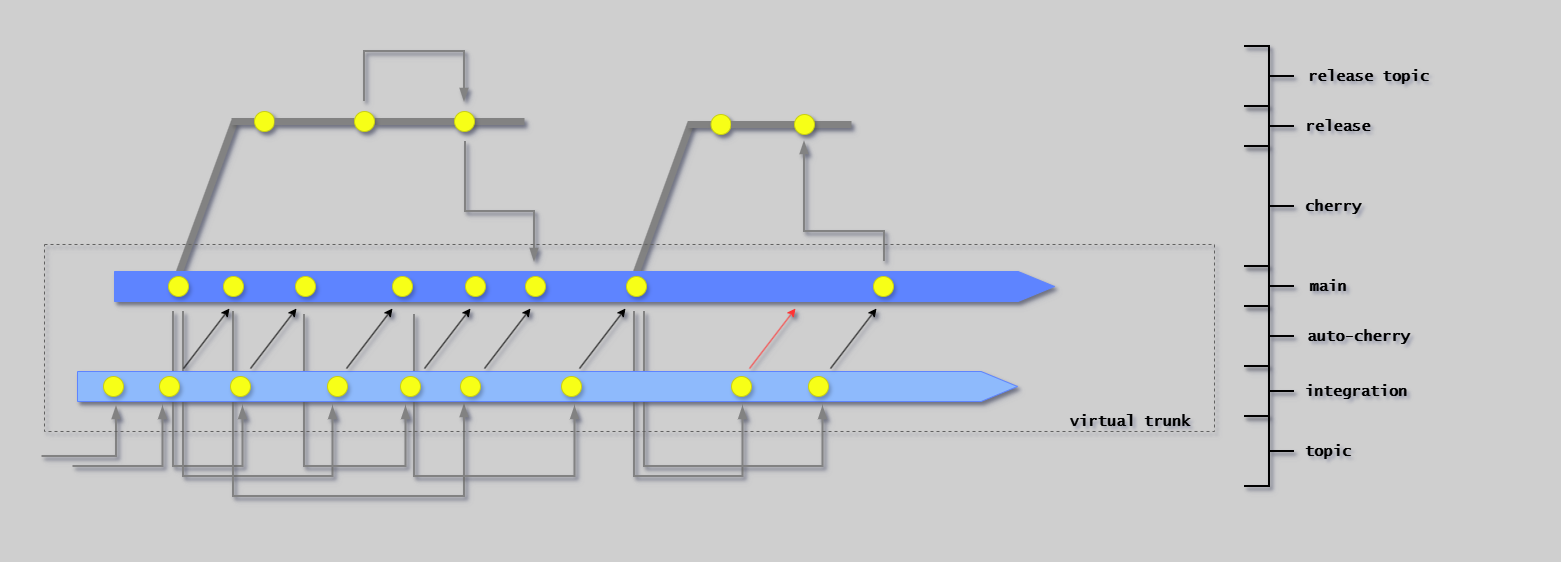

The diagram above was exported from draw.io. Its source (the exported page's mxGraphModel, read from the mxfile embedded in the PNG):
<mxGraphModel dx="2512" dy="-6607" grid="1" gridSize="10" guides="1" tooltips="1" connect="1" arrows="1" fold="1" page="1" pageScale="1" pageWidth="1654" pageHeight="1169" background="#CFCFCF" math="0" shadow="1">
  <root>
    <mxCell id="0" />
    <mxCell id="1" parent="0" />
    <mxCell id="RXrEg-iPyTun6N4x9hFU-55" value="" style="endArrow=none;html=1;rounded=0;strokeColor=#828282;strokeWidth=7;exitX=0.069;exitY=0.02;exitDx=0;exitDy=0;exitPerimeter=0;shadow=1;" parent="1" edge="1">
      <mxGeometry width="50" height="50" relative="1" as="geometry">
        <mxPoint x="-998.5" y="7309" as="sourcePoint" />
        <mxPoint x="-943.5" y="7158" as="targetPoint" />
      </mxGeometry>
    </mxCell>
    <mxCell id="G46-tSZCfBZYrONh_9nJ-37" value="" style="group;strokeColor=none;dashed=1;dashPattern=12 12;shadow=1;" parent="1" vertex="1" connectable="0">
      <mxGeometry x="-1630" y="7040" width="1540" height="540" as="geometry" />
    </mxCell>
    <mxCell id="aCDJL3sqAOU6FaK6RYbX-2" value="&lt;font size=&quot;1&quot;&gt;&lt;b style=&quot;font-size: 15px;&quot;&gt;main&lt;br&gt;&lt;/b&gt;&lt;/font&gt;" style="text;html=1;strokeColor=none;fillColor=none;align=center;verticalAlign=middle;whiteSpace=wrap;rounded=0;fontFamily=Lucida Console;shadow=1;" parent="1" vertex="1">
      <mxGeometry x="-331" y="7312" width="50" height="20" as="geometry" />
    </mxCell>
    <mxCell id="RXrEg-iPyTun6N4x9hFU-6" value="" style="endArrow=none;html=1;rounded=0;strokeColor=#828282;strokeWidth=7;exitX=0.069;exitY=0.02;exitDx=0;exitDy=0;exitPerimeter=0;shadow=1;" parent="1" source="RXrEg-iPyTun6N4x9hFU-3" edge="1">
      <mxGeometry width="50" height="50" relative="1" as="geometry">
        <mxPoint x="-1410" y="7267" as="sourcePoint" />
        <mxPoint x="-1400" y="7157" as="targetPoint" />
      </mxGeometry>
    </mxCell>
    <mxCell id="RXrEg-iPyTun6N4x9hFU-7" value="" style="endArrow=none;html=1;rounded=0;strokeColor=#828282;strokeWidth=7;shadow=1;" parent="1" source="RXrEg-iPyTun6N4x9hFU-15" edge="1">
      <mxGeometry width="50" height="50" relative="1" as="geometry">
        <mxPoint x="-1403" y="7157" as="sourcePoint" />
        <mxPoint x="-1110" y="7157" as="targetPoint" />
      </mxGeometry>
    </mxCell>
    <mxCell id="RXrEg-iPyTun6N4x9hFU-3" value="" style="shape=singleArrow;whiteSpace=wrap;html=1;arrowWidth=1;arrowSize=0.03868852459016379;fillColor=#5E84FF;strokeColor=#5E84FF;shadow=1;" parent="1" vertex="1">
      <mxGeometry x="-1520" y="7307" width="940" height="30" as="geometry" />
    </mxCell>
    <mxCell id="RXrEg-iPyTun6N4x9hFU-13" value="" style="endArrow=none;html=1;rounded=0;strokeColor=#828282;strokeWidth=7;shadow=1;" parent="1" target="RXrEg-iPyTun6N4x9hFU-12" edge="1">
      <mxGeometry width="50" height="50" relative="1" as="geometry">
        <mxPoint x="-1403" y="7157" as="sourcePoint" />
        <mxPoint x="-1110" y="7157" as="targetPoint" />
      </mxGeometry>
    </mxCell>
    <mxCell id="RXrEg-iPyTun6N4x9hFU-12" value="" style="ellipse;whiteSpace=wrap;html=1;aspect=fixed;fillColor=#F7FF17;strokeColor=#C8CF13;shadow=1;" parent="1" vertex="1">
      <mxGeometry x="-1380" y="7147" width="20" height="20" as="geometry" />
    </mxCell>
    <mxCell id="RXrEg-iPyTun6N4x9hFU-17" value="" style="endArrow=none;html=1;rounded=0;strokeColor=#828282;strokeWidth=7;shadow=1;" parent="1" source="RXrEg-iPyTun6N4x9hFU-12" target="RXrEg-iPyTun6N4x9hFU-15" edge="1">
      <mxGeometry width="50" height="50" relative="1" as="geometry">
        <mxPoint x="-1360" y="7157" as="sourcePoint" />
        <mxPoint x="-1110" y="7157" as="targetPoint" />
      </mxGeometry>
    </mxCell>
    <mxCell id="RXrEg-iPyTun6N4x9hFU-15" value="" style="ellipse;whiteSpace=wrap;html=1;aspect=fixed;fillColor=#F7FF17;strokeColor=#C8CF13;shadow=1;" parent="1" vertex="1">
      <mxGeometry x="-1280" y="7147" width="20" height="20" as="geometry" />
    </mxCell>
    <mxCell id="RXrEg-iPyTun6N4x9hFU-18" value="" style="ellipse;whiteSpace=wrap;html=1;aspect=fixed;fillColor=#F7FF17;strokeColor=#C8CF13;shadow=1;" parent="1" vertex="1">
      <mxGeometry x="-1180" y="7147" width="20" height="20" as="geometry" />
    </mxCell>
    <mxCell id="RXrEg-iPyTun6N4x9hFU-24" value="" style="ellipse;whiteSpace=wrap;html=1;aspect=fixed;fillColor=#F7FF17;strokeColor=#C8CF13;shadow=1;" parent="1" vertex="1">
      <mxGeometry x="-1466" y="7312" width="20" height="20" as="geometry" />
    </mxCell>
    <mxCell id="RXrEg-iPyTun6N4x9hFU-28" value="" style="ellipse;whiteSpace=wrap;html=1;aspect=fixed;fillColor=#F7FF17;strokeColor=#C8CF13;shadow=1;" parent="1" vertex="1">
      <mxGeometry x="-1411" y="7312" width="20" height="20" as="geometry" />
    </mxCell>
    <mxCell id="RXrEg-iPyTun6N4x9hFU-29" value="" style="ellipse;whiteSpace=wrap;html=1;aspect=fixed;fillColor=#F7FF17;strokeColor=#C8CF13;shadow=1;" parent="1" vertex="1">
      <mxGeometry x="-1339" y="7312" width="20" height="20" as="geometry" />
    </mxCell>
    <mxCell id="RXrEg-iPyTun6N4x9hFU-31" value="" style="ellipse;whiteSpace=wrap;html=1;aspect=fixed;fillColor=#F7FF17;strokeColor=#C8CF13;shadow=1;" parent="1" vertex="1">
      <mxGeometry x="-1242" y="7312" width="20" height="20" as="geometry" />
    </mxCell>
    <mxCell id="RXrEg-iPyTun6N4x9hFU-32" value="" style="ellipse;whiteSpace=wrap;html=1;aspect=fixed;fillColor=#F7FF17;strokeColor=#C8CF13;shadow=1;" parent="1" vertex="1">
      <mxGeometry x="-1169" y="7312" width="20" height="20" as="geometry" />
    </mxCell>
    <mxCell id="RXrEg-iPyTun6N4x9hFU-33" value="" style="ellipse;whiteSpace=wrap;html=1;aspect=fixed;fillColor=#F7FF17;strokeColor=#C8CF13;shadow=1;" parent="1" vertex="1">
      <mxGeometry x="-1109" y="7312" width="20" height="20" as="geometry" />
    </mxCell>
    <mxCell id="RXrEg-iPyTun6N4x9hFU-38" value="" style="ellipse;whiteSpace=wrap;html=1;aspect=fixed;fillColor=#F7FF17;strokeColor=#C8CF13;shadow=1;" parent="1" vertex="1">
      <mxGeometry x="-1008" y="7312" width="20" height="20" as="geometry" />
    </mxCell>
    <mxCell id="RXrEg-iPyTun6N4x9hFU-40" value="" style="edgeStyle=segmentEdgeStyle;endArrow=blockThin;html=1;curved=0;rounded=0;endSize=8;startSize=8;strokeColor=#828282;endFill=1;strokeWidth=2;shadow=1;" parent="1" edge="1">
      <mxGeometry width="50" height="50" relative="1" as="geometry">
        <mxPoint x="-1592.5" y="7492" as="sourcePoint" />
        <mxPoint x="-1518" y="7442" as="targetPoint" />
        <Array as="points">
          <mxPoint x="-1517.5" y="7492" />
        </Array>
      </mxGeometry>
    </mxCell>
    <mxCell id="RXrEg-iPyTun6N4x9hFU-41" value="" style="edgeStyle=segmentEdgeStyle;endArrow=blockThin;html=1;curved=0;rounded=0;endSize=8;startSize=8;strokeColor=#828282;endFill=1;strokeWidth=2;shadow=1;" parent="1" edge="1">
      <mxGeometry width="50" height="50" relative="1" as="geometry">
        <mxPoint x="-1561.5" y="7502" as="sourcePoint" />
        <mxPoint x="-1471.5" y="7442" as="targetPoint" />
        <Array as="points">
          <mxPoint x="-1471.5" y="7502" />
        </Array>
      </mxGeometry>
    </mxCell>
    <mxCell id="RXrEg-iPyTun6N4x9hFU-43" value="" style="edgeStyle=segmentEdgeStyle;endArrow=blockThin;html=1;curved=0;rounded=0;endSize=8;startSize=8;strokeColor=#828282;endFill=1;strokeWidth=2;shadow=1;" parent="1" edge="1">
      <mxGeometry width="50" height="50" relative="1" as="geometry">
        <mxPoint x="-1461" y="7347" as="sourcePoint" />
        <mxPoint x="-1391.5" y="7442" as="targetPoint" />
        <Array as="points">
          <mxPoint x="-1461.5" y="7502" />
          <mxPoint x="-1391.5" y="7502" />
        </Array>
      </mxGeometry>
    </mxCell>
    <mxCell id="RXrEg-iPyTun6N4x9hFU-44" value="" style="edgeStyle=segmentEdgeStyle;endArrow=blockThin;html=1;curved=0;rounded=0;endSize=8;startSize=8;strokeColor=#828282;endFill=1;strokeWidth=2;shadow=1;" parent="1" edge="1">
      <mxGeometry width="50" height="50" relative="1" as="geometry">
        <mxPoint x="-1451" y="7347" as="sourcePoint" />
        <mxPoint x="-1301.5" y="7442" as="targetPoint" />
        <Array as="points">
          <mxPoint x="-1451.5" y="7512" />
          <mxPoint x="-1301.5" y="7512" />
        </Array>
      </mxGeometry>
    </mxCell>
    <mxCell id="RXrEg-iPyTun6N4x9hFU-45" value="" style="edgeStyle=segmentEdgeStyle;endArrow=blockThin;html=1;curved=0;rounded=0;endSize=8;startSize=8;strokeColor=#828282;endFill=1;strokeWidth=2;shadow=1;" parent="1" edge="1">
      <mxGeometry width="50" height="50" relative="1" as="geometry">
        <mxPoint x="-1330" y="7350" as="sourcePoint" />
        <mxPoint x="-1228.5" y="7442" as="targetPoint" />
        <Array as="points">
          <mxPoint x="-1330" y="7502" />
          <mxPoint x="-1228" y="7502" />
        </Array>
      </mxGeometry>
    </mxCell>
    <mxCell id="RXrEg-iPyTun6N4x9hFU-46" value="" style="edgeStyle=segmentEdgeStyle;endArrow=blockThin;html=1;curved=0;rounded=0;endSize=8;startSize=8;strokeColor=#828282;endFill=1;strokeWidth=2;shadow=1;" parent="1" edge="1">
      <mxGeometry width="50" height="50" relative="1" as="geometry">
        <mxPoint x="-1401" y="7347" as="sourcePoint" />
        <mxPoint x="-1170" y="7440" as="targetPoint" />
        <Array as="points">
          <mxPoint x="-1401" y="7532" />
          <mxPoint x="-1170" y="7532" />
        </Array>
      </mxGeometry>
    </mxCell>
    <mxCell id="RXrEg-iPyTun6N4x9hFU-48" value="" style="edgeStyle=segmentEdgeStyle;endArrow=blockThin;html=1;curved=0;rounded=0;endSize=8;startSize=8;strokeColor=#828282;endFill=1;strokeWidth=2;shadow=1;" parent="1" edge="1">
      <mxGeometry width="50" height="50" relative="1" as="geometry">
        <mxPoint x="-1220" y="7350" as="sourcePoint" />
        <mxPoint x="-1059.5" y="7442" as="targetPoint" />
        <Array as="points">
          <mxPoint x="-1220" y="7512" />
          <mxPoint x="-1059" y="7512" />
        </Array>
      </mxGeometry>
    </mxCell>
    <mxCell id="RXrEg-iPyTun6N4x9hFU-50" value="" style="edgeStyle=segmentEdgeStyle;endArrow=blockThin;html=1;curved=0;rounded=0;endSize=8;startSize=8;strokeColor=#828282;endFill=1;strokeWidth=2;shadow=1;" parent="1" edge="1">
      <mxGeometry width="50" height="50" relative="1" as="geometry">
        <mxPoint x="-1270" y="7137" as="sourcePoint" />
        <mxPoint x="-1170" y="7137" as="targetPoint" />
        <Array as="points">
          <mxPoint x="-1270" y="7087" />
          <mxPoint x="-1170" y="7087" />
          <mxPoint x="-1170" y="7137" />
        </Array>
      </mxGeometry>
    </mxCell>
    <mxCell id="RXrEg-iPyTun6N4x9hFU-52" value="" style="ellipse;whiteSpace=wrap;html=1;aspect=fixed;fillColor=#F7FF17;strokeColor=#C8CF13;shadow=1;" parent="1" vertex="1">
      <mxGeometry x="-761" y="7312" width="20" height="20" as="geometry" />
    </mxCell>
    <mxCell id="RXrEg-iPyTun6N4x9hFU-53" value="" style="edgeStyle=segmentEdgeStyle;endArrow=blockThin;html=1;curved=0;rounded=0;endSize=8;startSize=8;strokeColor=#828282;endFill=1;strokeWidth=2;shadow=1;" parent="1" edge="1">
      <mxGeometry width="50" height="50" relative="1" as="geometry">
        <mxPoint x="-1000" y="7347" as="sourcePoint" />
        <mxPoint x="-891.5" y="7442" as="targetPoint" />
        <Array as="points">
          <mxPoint x="-1000" y="7512" />
          <mxPoint x="-891" y="7512" />
        </Array>
      </mxGeometry>
    </mxCell>
    <mxCell id="RXrEg-iPyTun6N4x9hFU-54" value="" style="edgeStyle=segmentEdgeStyle;endArrow=blockThin;html=1;curved=0;rounded=0;endSize=8;startSize=8;strokeColor=#828282;endFill=1;strokeWidth=2;shadow=1;" parent="1" edge="1">
      <mxGeometry width="50" height="50" relative="1" as="geometry">
        <mxPoint x="-990" y="7347" as="sourcePoint" />
        <mxPoint x="-811.5" y="7442" as="targetPoint" />
        <Array as="points">
          <mxPoint x="-990" y="7502" />
          <mxPoint x="-811" y="7502" />
        </Array>
      </mxGeometry>
    </mxCell>
    <mxCell id="RXrEg-iPyTun6N4x9hFU-57" value="" style="endArrow=none;html=1;rounded=0;strokeColor=#828282;strokeWidth=7;shadow=1;" parent="1" target="RXrEg-iPyTun6N4x9hFU-58" edge="1">
      <mxGeometry width="50" height="50" relative="1" as="geometry">
        <mxPoint x="-946.5" y="7160" as="sourcePoint" />
        <mxPoint x="-653.5" y="7160" as="targetPoint" />
      </mxGeometry>
    </mxCell>
    <mxCell id="RXrEg-iPyTun6N4x9hFU-58" value="" style="ellipse;whiteSpace=wrap;html=1;aspect=fixed;fillColor=#F7FF17;strokeColor=#C8CF13;shadow=1;" parent="1" vertex="1">
      <mxGeometry x="-923.5" y="7150" width="20" height="20" as="geometry" />
    </mxCell>
    <mxCell id="RXrEg-iPyTun6N4x9hFU-59" value="" style="endArrow=none;html=1;rounded=0;strokeColor=#828282;strokeWidth=7;shadow=1;" parent="1" source="RXrEg-iPyTun6N4x9hFU-58" edge="1">
      <mxGeometry width="50" height="50" relative="1" as="geometry">
        <mxPoint x="-903.5" y="7160" as="sourcePoint" />
        <mxPoint x="-783" y="7160" as="targetPoint" />
      </mxGeometry>
    </mxCell>
    <mxCell id="RXrEg-iPyTun6N4x9hFU-62" value="" style="ellipse;whiteSpace=wrap;html=1;aspect=fixed;fillColor=#F7FF17;strokeColor=#C8CF13;shadow=1;" parent="1" vertex="1">
      <mxGeometry x="-840" y="7150" width="20" height="20" as="geometry" />
    </mxCell>
    <mxCell id="RXrEg-iPyTun6N4x9hFU-64" value="" style="edgeStyle=segmentEdgeStyle;endArrow=blockThin;html=1;curved=0;rounded=0;endSize=8;startSize=8;strokeColor=#828282;endFill=1;strokeWidth=2;shadow=1;" parent="1" edge="1">
      <mxGeometry width="50" height="50" relative="1" as="geometry">
        <mxPoint x="-750" y="7297" as="sourcePoint" />
        <mxPoint x="-830" y="7177" as="targetPoint" />
        <Array as="points">
          <mxPoint x="-750" y="7267" />
          <mxPoint x="-830" y="7267" />
        </Array>
      </mxGeometry>
    </mxCell>
    <mxCell id="RXrEg-iPyTun6N4x9hFU-66" value="" style="edgeStyle=segmentEdgeStyle;endArrow=blockThin;html=1;curved=0;rounded=0;endSize=8;startSize=8;strokeColor=#828282;endFill=1;strokeWidth=2;shadow=1;" parent="1" edge="1">
      <mxGeometry width="50" height="50" relative="1" as="geometry">
        <mxPoint x="-1169" y="7177" as="sourcePoint" />
        <mxPoint x="-1100" y="7297" as="targetPoint" />
        <Array as="points">
          <mxPoint x="-1169" y="7247" />
        </Array>
      </mxGeometry>
    </mxCell>
    <mxCell id="RXrEg-iPyTun6N4x9hFU-67" value="" style="strokeWidth=2;html=1;shape=mxgraph.flowchart.annotation_2;align=left;labelPosition=right;pointerEvents=1;direction=west;fontFamily=Lucida Console;shadow=1;" parent="1" vertex="1">
      <mxGeometry x="-390" y="7342" width="50" height="60" as="geometry" />
    </mxCell>
    <mxCell id="RXrEg-iPyTun6N4x9hFU-68" value="" style="strokeWidth=2;html=1;shape=mxgraph.flowchart.annotation_2;align=left;labelPosition=right;pointerEvents=1;direction=west;fontFamily=Lucida Console;shadow=1;" parent="1" vertex="1">
      <mxGeometry x="-390" y="7302" width="50" height="40" as="geometry" />
    </mxCell>
    <mxCell id="RXrEg-iPyTun6N4x9hFU-69" value="" style="strokeWidth=2;html=1;shape=mxgraph.flowchart.annotation_2;align=left;labelPosition=right;pointerEvents=1;direction=west;fontFamily=Lucida Console;shadow=1;" parent="1" vertex="1">
      <mxGeometry x="-390" y="7182" width="50" height="120" as="geometry" />
    </mxCell>
    <mxCell id="RXrEg-iPyTun6N4x9hFU-70" value="" style="strokeWidth=2;html=1;shape=mxgraph.flowchart.annotation_2;align=left;labelPosition=right;pointerEvents=1;direction=west;fontFamily=Lucida Console;shadow=1;" parent="1" vertex="1">
      <mxGeometry x="-390" y="7142" width="50" height="40" as="geometry" />
    </mxCell>
    <mxCell id="RXrEg-iPyTun6N4x9hFU-71" value="" style="strokeWidth=2;html=1;shape=mxgraph.flowchart.annotation_2;align=left;labelPosition=right;pointerEvents=1;direction=west;fontFamily=Lucida Console;shadow=1;" parent="1" vertex="1">
      <mxGeometry x="-390" y="7082" width="50" height="60" as="geometry" />
    </mxCell>
    <mxCell id="RXrEg-iPyTun6N4x9hFU-72" value="&lt;font size=&quot;1&quot;&gt;&lt;b style=&quot;font-size: 15px;&quot;&gt;auto-cherry&lt;br&gt;&lt;/b&gt;&lt;/font&gt;" style="text;html=1;strokeColor=none;fillColor=none;align=center;verticalAlign=middle;whiteSpace=wrap;rounded=0;fontFamily=Lucida Console;shadow=1;" parent="1" vertex="1">
      <mxGeometry x="-331" y="7362" width="111" height="20" as="geometry" />
    </mxCell>
    <mxCell id="RXrEg-iPyTun6N4x9hFU-73" value="&lt;font size=&quot;1&quot;&gt;&lt;b style=&quot;font-size: 15px;&quot;&gt;cherry&lt;br&gt;&lt;/b&gt;&lt;/font&gt;" style="text;html=1;strokeColor=none;fillColor=none;align=center;verticalAlign=middle;whiteSpace=wrap;rounded=0;fontFamily=Lucida Console;shadow=1;" parent="1" vertex="1">
      <mxGeometry x="-331" y="7232" width="60" height="20" as="geometry" />
    </mxCell>
    <mxCell id="RXrEg-iPyTun6N4x9hFU-74" value="&lt;font size=&quot;1&quot;&gt;&lt;b style=&quot;font-size: 15px;&quot;&gt;release&lt;br&gt;&lt;/b&gt;&lt;/font&gt;" style="text;html=1;strokeColor=none;fillColor=none;align=center;verticalAlign=middle;whiteSpace=wrap;rounded=0;fontFamily=Lucida Console;shadow=1;" parent="1" vertex="1">
      <mxGeometry x="-331" y="7152" width="70" height="20" as="geometry" />
    </mxCell>
    <mxCell id="RXrEg-iPyTun6N4x9hFU-75" value="&lt;font size=&quot;1&quot;&gt;&lt;b style=&quot;font-size: 15px;&quot;&gt;release topic&lt;br&gt;&lt;/b&gt;&lt;/font&gt;" style="text;html=1;strokeColor=none;fillColor=none;align=center;verticalAlign=middle;whiteSpace=wrap;rounded=0;fontFamily=Lucida Console;shadow=1;" parent="1" vertex="1">
      <mxGeometry x="-331" y="7102" width="131" height="20" as="geometry" />
    </mxCell>
    <mxCell id="fsX0NYJhNOt_ZMHreR-h-1" value="" style="shape=singleArrow;whiteSpace=wrap;html=1;arrowWidth=1;arrowSize=0.03868852459016379;fillColor=#8EBAFC;strokeColor=#5E84FF;shadow=1;" parent="1" vertex="1">
      <mxGeometry x="-1557" y="7407" width="940" height="30" as="geometry" />
    </mxCell>
    <mxCell id="fsX0NYJhNOt_ZMHreR-h-2" value="" style="ellipse;whiteSpace=wrap;html=1;aspect=fixed;fillColor=#F7FF17;strokeColor=#C8CF13;shadow=1;" parent="1" vertex="1">
      <mxGeometry x="-1531" y="7412" width="20" height="20" as="geometry" />
    </mxCell>
    <mxCell id="fsX0NYJhNOt_ZMHreR-h-3" value="" style="ellipse;whiteSpace=wrap;html=1;aspect=fixed;fillColor=#F7FF17;strokeColor=#C8CF13;shadow=1;" parent="1" vertex="1">
      <mxGeometry x="-1475" y="7412" width="20" height="20" as="geometry" />
    </mxCell>
    <mxCell id="fsX0NYJhNOt_ZMHreR-h-4" value="" style="ellipse;whiteSpace=wrap;html=1;aspect=fixed;fillColor=#F7FF17;strokeColor=#C8CF13;shadow=1;" parent="1" vertex="1">
      <mxGeometry x="-1404" y="7412" width="20" height="20" as="geometry" />
    </mxCell>
    <mxCell id="fsX0NYJhNOt_ZMHreR-h-5" value="" style="ellipse;whiteSpace=wrap;html=1;aspect=fixed;fillColor=#F7FF17;strokeColor=#C8CF13;shadow=1;" parent="1" vertex="1">
      <mxGeometry x="-1307" y="7412" width="20" height="20" as="geometry" />
    </mxCell>
    <mxCell id="fsX0NYJhNOt_ZMHreR-h-6" value="" style="ellipse;whiteSpace=wrap;html=1;aspect=fixed;fillColor=#F7FF17;strokeColor=#C8CF13;shadow=1;" parent="1" vertex="1">
      <mxGeometry x="-1234" y="7412" width="20" height="20" as="geometry" />
    </mxCell>
    <mxCell id="fsX0NYJhNOt_ZMHreR-h-7" value="" style="ellipse;whiteSpace=wrap;html=1;aspect=fixed;fillColor=#F7FF17;strokeColor=#C8CF13;shadow=1;" parent="1" vertex="1">
      <mxGeometry x="-1174" y="7412" width="20" height="20" as="geometry" />
    </mxCell>
    <mxCell id="fsX0NYJhNOt_ZMHreR-h-8" value="" style="ellipse;whiteSpace=wrap;html=1;aspect=fixed;fillColor=#F7FF17;strokeColor=#C8CF13;shadow=1;" parent="1" vertex="1">
      <mxGeometry x="-1073" y="7412" width="20" height="20" as="geometry" />
    </mxCell>
    <mxCell id="fsX0NYJhNOt_ZMHreR-h-9" value="" style="ellipse;whiteSpace=wrap;html=1;aspect=fixed;fillColor=#F7FF17;strokeColor=#C8CF13;shadow=1;" parent="1" vertex="1">
      <mxGeometry x="-903" y="7412" width="20" height="20" as="geometry" />
    </mxCell>
    <mxCell id="fsX0NYJhNOt_ZMHreR-h-10" value="" style="ellipse;whiteSpace=wrap;html=1;aspect=fixed;fillColor=#F7FF17;strokeColor=#C8CF13;shadow=1;" parent="1" vertex="1">
      <mxGeometry x="-826" y="7412" width="20" height="20" as="geometry" />
    </mxCell>
    <mxCell id="fsX0NYJhNOt_ZMHreR-h-11" value="" style="endArrow=classic;html=1;rounded=0;shadow=1;" parent="1" edge="1">
      <mxGeometry width="50" height="50" relative="1" as="geometry">
        <mxPoint x="-1451" y="7404" as="sourcePoint" />
        <mxPoint x="-1405" y="7344" as="targetPoint" />
      </mxGeometry>
    </mxCell>
    <mxCell id="fsX0NYJhNOt_ZMHreR-h-12" value="" style="endArrow=classic;html=1;rounded=0;shadow=1;" parent="1" edge="1">
      <mxGeometry width="50" height="50" relative="1" as="geometry">
        <mxPoint x="-1384" y="7404" as="sourcePoint" />
        <mxPoint x="-1338" y="7344" as="targetPoint" />
      </mxGeometry>
    </mxCell>
    <mxCell id="fsX0NYJhNOt_ZMHreR-h-13" value="" style="endArrow=classic;html=1;rounded=0;shadow=1;" parent="1" edge="1">
      <mxGeometry width="50" height="50" relative="1" as="geometry">
        <mxPoint x="-1288" y="7404" as="sourcePoint" />
        <mxPoint x="-1242" y="7344" as="targetPoint" />
      </mxGeometry>
    </mxCell>
    <mxCell id="fsX0NYJhNOt_ZMHreR-h-14" value="" style="endArrow=classic;html=1;rounded=0;shadow=1;" parent="1" edge="1">
      <mxGeometry width="50" height="50" relative="1" as="geometry">
        <mxPoint x="-1210" y="7404" as="sourcePoint" />
        <mxPoint x="-1164" y="7344" as="targetPoint" />
      </mxGeometry>
    </mxCell>
    <mxCell id="fsX0NYJhNOt_ZMHreR-h-15" value="" style="endArrow=classic;html=1;rounded=0;shadow=1;" parent="1" edge="1">
      <mxGeometry width="50" height="50" relative="1" as="geometry">
        <mxPoint x="-1150" y="7404" as="sourcePoint" />
        <mxPoint x="-1104" y="7344" as="targetPoint" />
      </mxGeometry>
    </mxCell>
    <mxCell id="fsX0NYJhNOt_ZMHreR-h-16" value="" style="endArrow=classic;html=1;rounded=0;shadow=1;" parent="1" edge="1">
      <mxGeometry width="50" height="50" relative="1" as="geometry">
        <mxPoint x="-1055" y="7404" as="sourcePoint" />
        <mxPoint x="-1009" y="7344" as="targetPoint" />
      </mxGeometry>
    </mxCell>
    <mxCell id="fsX0NYJhNOt_ZMHreR-h-17" value="" style="endArrow=classic;html=1;rounded=0;strokeColor=#FF3333;shadow=1;" parent="1" edge="1">
      <mxGeometry width="50" height="50" relative="1" as="geometry">
        <mxPoint x="-885" y="7404" as="sourcePoint" />
        <mxPoint x="-839" y="7344" as="targetPoint" />
      </mxGeometry>
    </mxCell>
    <mxCell id="fsX0NYJhNOt_ZMHreR-h-18" value="" style="endArrow=classic;html=1;rounded=0;shadow=1;" parent="1" edge="1">
      <mxGeometry width="50" height="50" relative="1" as="geometry">
        <mxPoint x="-804" y="7404" as="sourcePoint" />
        <mxPoint x="-758" y="7344" as="targetPoint" />
      </mxGeometry>
    </mxCell>
    <mxCell id="fsX0NYJhNOt_ZMHreR-h-19" value="" style="strokeWidth=2;html=1;shape=mxgraph.flowchart.annotation_2;align=left;labelPosition=right;pointerEvents=1;direction=west;fontFamily=Lucida Console;shadow=1;" parent="1" vertex="1">
      <mxGeometry x="-390" y="7452" width="50" height="70" as="geometry" />
    </mxCell>
    <mxCell id="fsX0NYJhNOt_ZMHreR-h-20" value="&lt;font size=&quot;1&quot;&gt;&lt;b style=&quot;font-size: 15px;&quot;&gt;topic&lt;br&gt;&lt;/b&gt;&lt;/font&gt;" style="text;html=1;strokeColor=none;fillColor=none;align=center;verticalAlign=middle;whiteSpace=wrap;rounded=0;fontFamily=Lucida Console;shadow=1;" parent="1" vertex="1">
      <mxGeometry x="-331" y="7477" width="50" height="20" as="geometry" />
    </mxCell>
    <mxCell id="fsX0NYJhNOt_ZMHreR-h-21" value="" style="strokeWidth=2;html=1;shape=mxgraph.flowchart.annotation_2;align=left;labelPosition=right;pointerEvents=1;direction=west;fontFamily=Lucida Console;shadow=1;" parent="1" vertex="1">
      <mxGeometry x="-390" y="7402" width="50" height="50" as="geometry" />
    </mxCell>
    <mxCell id="fsX0NYJhNOt_ZMHreR-h-22" value="&lt;font size=&quot;1&quot;&gt;&lt;b style=&quot;font-size: 15px;&quot;&gt;integration&lt;br&gt;&lt;/b&gt;&lt;/font&gt;" style="text;html=1;strokeColor=none;fillColor=none;align=center;verticalAlign=middle;whiteSpace=wrap;rounded=0;fontFamily=Lucida Console;shadow=1;" parent="1" vertex="1">
      <mxGeometry x="-331" y="7417" width="105.5" height="20" as="geometry" />
    </mxCell>
    <mxCell id="fsX0NYJhNOt_ZMHreR-h-24" value="" style="group;strokeColor=#616161;dashed=1;shadow=1;" parent="1" vertex="1" connectable="0">
      <mxGeometry x="-1590" y="7280" width="1170" height="187" as="geometry" />
    </mxCell>
    <mxCell id="fsX0NYJhNOt_ZMHreR-h-25" value="&lt;font size=&quot;1&quot;&gt;&lt;b style=&quot;font-size: 15px;&quot;&gt;virtual trunk&lt;br&gt;&lt;/b&gt;&lt;/font&gt;" style="text;html=1;strokeColor=none;fillColor=none;align=center;verticalAlign=middle;whiteSpace=wrap;rounded=0;fontFamily=Lucida Console;shadow=1;" parent="1" vertex="1">
      <mxGeometry x="-572" y="7447" width="135.5" height="20" as="geometry" />
    </mxCell>
  </root>
</mxGraphModel>